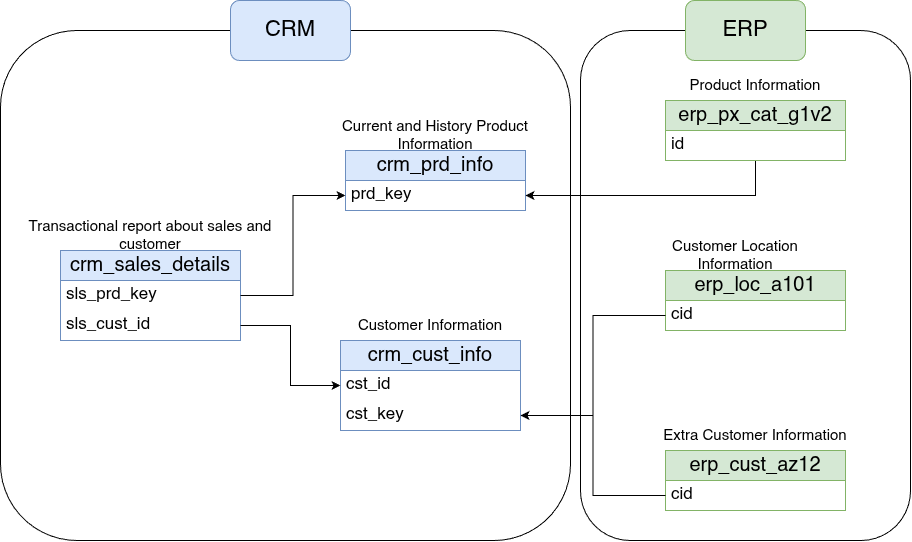

The diagram above was exported from draw.io. Its source (the exported page's mxGraphModel, read from the mxfile embedded in the PNG):
<mxGraphModel dx="1239" dy="711" grid="1" gridSize="10" guides="1" tooltips="1" connect="1" arrows="1" fold="1" page="1" pageScale="1" pageWidth="850" pageHeight="1100" math="0" shadow="0">
  <root>
    <mxCell id="0" />
    <mxCell id="1" parent="0" />
    <mxCell id="rUYZI8VNglMh6KBXIQ_V-5" parent="1" style="swimlane;fontStyle=0;childLayout=stackLayout;horizontal=1;startSize=30;horizontalStack=0;resizeParent=1;resizeParentMax=0;resizeLast=0;collapsible=1;marginBottom=0;whiteSpace=wrap;html=1;fillColor=#dae8fc;strokeColor=#6c8ebf;" value="&lt;font style=&quot;font-size: 20px;&quot;&gt;crm_cust_info&lt;/font&gt;" vertex="1">
      <mxGeometry height="90" width="180" x="340" y="360" as="geometry" />
    </mxCell>
    <mxCell id="rUYZI8VNglMh6KBXIQ_V-6" parent="rUYZI8VNglMh6KBXIQ_V-5" style="text;strokeColor=none;fillColor=none;align=left;verticalAlign=middle;spacingLeft=4;spacingRight=4;overflow=hidden;points=[[0,0.5],[1,0.5]];portConstraint=eastwest;rotatable=0;whiteSpace=wrap;html=1;" value="&lt;font style=&quot;font-size: 17px;&quot;&gt;cst_id&lt;/font&gt;" vertex="1">
      <mxGeometry height="30" width="180" y="30" as="geometry" />
    </mxCell>
    <mxCell id="rUYZI8VNglMh6KBXIQ_V-7" parent="rUYZI8VNglMh6KBXIQ_V-5" style="text;strokeColor=none;fillColor=none;align=left;verticalAlign=middle;spacingLeft=4;spacingRight=4;overflow=hidden;points=[[0,0.5],[1,0.5]];portConstraint=eastwest;rotatable=0;whiteSpace=wrap;html=1;" value="&lt;font style=&quot;font-size: 17px;&quot;&gt;cst_key&lt;/font&gt;" vertex="1">
      <mxGeometry height="30" width="180" y="60" as="geometry" />
    </mxCell>
    <mxCell id="rUYZI8VNglMh6KBXIQ_V-10" parent="1" style="text;html=1;whiteSpace=wrap;strokeColor=none;fillColor=none;align=center;verticalAlign=middle;rounded=0;" value="&lt;font style=&quot;font-size: 15px;&quot;&gt;Customer Information&lt;/font&gt;" vertex="1">
      <mxGeometry height="30" width="200" x="330" y="330" as="geometry" />
    </mxCell>
    <mxCell id="rUYZI8VNglMh6KBXIQ_V-11" parent="1" style="swimlane;fontStyle=0;childLayout=stackLayout;horizontal=1;startSize=30;horizontalStack=0;resizeParent=1;resizeParentMax=0;resizeLast=0;collapsible=1;marginBottom=0;whiteSpace=wrap;html=1;fillColor=#dae8fc;strokeColor=#6c8ebf;" value="&lt;span style=&quot;font-size: 20px;&quot;&gt;crm_prd_info&lt;/span&gt;" vertex="1">
      <mxGeometry height="60" width="180" x="345" y="170" as="geometry" />
    </mxCell>
    <mxCell id="rUYZI8VNglMh6KBXIQ_V-12" parent="rUYZI8VNglMh6KBXIQ_V-11" style="text;strokeColor=none;fillColor=none;align=left;verticalAlign=middle;spacingLeft=4;spacingRight=4;overflow=hidden;points=[[0,0.5],[1,0.5]];portConstraint=eastwest;rotatable=0;whiteSpace=wrap;html=1;" value="&lt;font style=&quot;font-size: 17px;&quot;&gt;prd_key&lt;/font&gt;" vertex="1">
      <mxGeometry height="30" width="180" y="30" as="geometry" />
    </mxCell>
    <mxCell id="rUYZI8VNglMh6KBXIQ_V-15" parent="1" style="text;html=1;whiteSpace=wrap;strokeColor=none;fillColor=none;align=center;verticalAlign=middle;rounded=0;" value="&lt;span style=&quot;font-size: 15px;&quot;&gt;Current and History Product Information&lt;/span&gt;" vertex="1">
      <mxGeometry height="30" width="250" x="310" y="140" as="geometry" />
    </mxCell>
    <mxCell id="rUYZI8VNglMh6KBXIQ_V-16" parent="1" style="swimlane;fontStyle=0;childLayout=stackLayout;horizontal=1;startSize=30;horizontalStack=0;resizeParent=1;resizeParentMax=0;resizeLast=0;collapsible=1;marginBottom=0;whiteSpace=wrap;html=1;fillColor=#dae8fc;strokeColor=#6c8ebf;" value="&lt;span style=&quot;font-size: 20px;&quot;&gt;crm_sales_details&lt;/span&gt;" vertex="1">
      <mxGeometry height="90" width="180" x="60" y="270" as="geometry" />
    </mxCell>
    <mxCell id="rUYZI8VNglMh6KBXIQ_V-17" parent="rUYZI8VNglMh6KBXIQ_V-16" style="text;strokeColor=none;fillColor=none;align=left;verticalAlign=middle;spacingLeft=4;spacingRight=4;overflow=hidden;points=[[0,0.5],[1,0.5]];portConstraint=eastwest;rotatable=0;whiteSpace=wrap;html=1;" value="&lt;font style=&quot;font-size: 17px;&quot;&gt;sls_prd_key&lt;/font&gt;" vertex="1">
      <mxGeometry height="30" width="180" y="30" as="geometry" />
    </mxCell>
    <mxCell id="rUYZI8VNglMh6KBXIQ_V-19" parent="rUYZI8VNglMh6KBXIQ_V-16" style="text;strokeColor=none;fillColor=none;align=left;verticalAlign=middle;spacingLeft=4;spacingRight=4;overflow=hidden;points=[[0,0.5],[1,0.5]];portConstraint=eastwest;rotatable=0;whiteSpace=wrap;html=1;" value="&lt;font style=&quot;font-size: 17px;&quot;&gt;sls_cust_id&lt;/font&gt;" vertex="1">
      <mxGeometry height="30" width="180" y="60" as="geometry" />
    </mxCell>
    <mxCell id="rUYZI8VNglMh6KBXIQ_V-20" parent="1" style="text;html=1;whiteSpace=wrap;strokeColor=none;fillColor=none;align=center;verticalAlign=middle;rounded=0;" value="&lt;span style=&quot;font-size: 15px;&quot;&gt;Transactional report about sales and customer&lt;/span&gt;" vertex="1">
      <mxGeometry height="30" width="280" x="10" y="240" as="geometry" />
    </mxCell>
    <mxCell id="rUYZI8VNglMh6KBXIQ_V-23" edge="1" parent="1" source="rUYZI8VNglMh6KBXIQ_V-17" style="edgeStyle=orthogonalEdgeStyle;rounded=0;orthogonalLoop=1;jettySize=auto;html=1;entryX=0;entryY=0.5;entryDx=0;entryDy=0;defaultLabelBackgroundColor=page;labelPadding=0 4;" target="rUYZI8VNglMh6KBXIQ_V-12">
      <mxGeometry relative="1" as="geometry" />
    </mxCell>
    <mxCell id="rUYZI8VNglMh6KBXIQ_V-24" edge="1" parent="1" source="rUYZI8VNglMh6KBXIQ_V-19" style="edgeStyle=orthogonalEdgeStyle;rounded=0;orthogonalLoop=1;jettySize=auto;html=1;entryX=0;entryY=0.5;entryDx=0;entryDy=0;defaultLabelBackgroundColor=page;labelPadding=0 4;" target="rUYZI8VNglMh6KBXIQ_V-6">
      <mxGeometry relative="1" as="geometry" />
    </mxCell>
    <mxCell id="rUYZI8VNglMh6KBXIQ_V-25" parent="1" style="swimlane;fontStyle=0;childLayout=stackLayout;horizontal=1;startSize=30;horizontalStack=0;resizeParent=1;resizeParentMax=0;resizeLast=0;collapsible=1;marginBottom=0;whiteSpace=wrap;html=1;fillColor=#d5e8d4;strokeColor=#82b366;" value="&lt;span style=&quot;font-size: 20px;&quot;&gt;erp_cust_az12&lt;/span&gt;" vertex="1">
      <mxGeometry height="60" width="180" x="665" y="470" as="geometry" />
    </mxCell>
    <mxCell id="rUYZI8VNglMh6KBXIQ_V-26" parent="rUYZI8VNglMh6KBXIQ_V-25" style="text;strokeColor=none;fillColor=none;align=left;verticalAlign=middle;spacingLeft=4;spacingRight=4;overflow=hidden;points=[[0,0.5],[1,0.5]];portConstraint=eastwest;rotatable=0;whiteSpace=wrap;html=1;" value="&lt;font style=&quot;font-size: 17px;&quot;&gt;cid&lt;/font&gt;" vertex="1">
      <mxGeometry height="30" width="180" y="30" as="geometry" />
    </mxCell>
    <mxCell id="rUYZI8VNglMh6KBXIQ_V-29" parent="1" style="text;html=1;whiteSpace=wrap;strokeColor=none;fillColor=none;align=center;verticalAlign=middle;rounded=0;" value="&lt;font style=&quot;font-size: 15px;&quot;&gt;Extra Customer Information&lt;/font&gt;" vertex="1">
      <mxGeometry height="30" width="200" x="655" y="440" as="geometry" />
    </mxCell>
    <mxCell id="rUYZI8VNglMh6KBXIQ_V-30" parent="1" style="swimlane;fontStyle=0;childLayout=stackLayout;horizontal=1;startSize=30;horizontalStack=0;resizeParent=1;resizeParentMax=0;resizeLast=0;collapsible=1;marginBottom=0;whiteSpace=wrap;html=1;fillColor=#d5e8d4;strokeColor=#82b366;" value="&lt;span style=&quot;font-size: 20px;&quot;&gt;erp_loc_a101&lt;/span&gt;" vertex="1">
      <mxGeometry height="60" width="180" x="665" y="290" as="geometry" />
    </mxCell>
    <mxCell id="rUYZI8VNglMh6KBXIQ_V-31" parent="rUYZI8VNglMh6KBXIQ_V-30" style="text;strokeColor=none;fillColor=none;align=left;verticalAlign=middle;spacingLeft=4;spacingRight=4;overflow=hidden;points=[[0,0.5],[1,0.5]];portConstraint=eastwest;rotatable=0;whiteSpace=wrap;html=1;" value="&lt;font style=&quot;font-size: 17px;&quot;&gt;cid&lt;/font&gt;" vertex="1">
      <mxGeometry height="30" width="180" y="30" as="geometry" />
    </mxCell>
    <mxCell id="rUYZI8VNglMh6KBXIQ_V-33" parent="1" style="text;html=1;whiteSpace=wrap;strokeColor=none;fillColor=none;align=center;verticalAlign=middle;rounded=0;" value="&lt;font style=&quot;font-size: 15px;&quot;&gt;Customer Location Information&lt;/font&gt;" vertex="1">
      <mxGeometry height="30" width="200" x="635" y="260" as="geometry" />
    </mxCell>
    <mxCell id="rUYZI8VNglMh6KBXIQ_V-46" edge="1" parent="1" source="rUYZI8VNglMh6KBXIQ_V-34" style="edgeStyle=orthogonalEdgeStyle;rounded=0;orthogonalLoop=1;jettySize=auto;html=1;entryX=1;entryY=0.5;entryDx=0;entryDy=0;defaultLabelBackgroundColor=page;labelPadding=0 4;" target="rUYZI8VNglMh6KBXIQ_V-12">
      <mxGeometry relative="1" as="geometry" />
    </mxCell>
    <mxCell id="rUYZI8VNglMh6KBXIQ_V-34" parent="1" style="swimlane;fontStyle=0;childLayout=stackLayout;horizontal=1;startSize=30;horizontalStack=0;resizeParent=1;resizeParentMax=0;resizeLast=0;collapsible=1;marginBottom=0;whiteSpace=wrap;html=1;fillColor=#d5e8d4;strokeColor=#82b366;" value="&lt;span style=&quot;font-size: 20px;&quot;&gt;erp_px_cat_g1v2&lt;/span&gt;" vertex="1">
      <mxGeometry height="60" width="180" x="665" y="120" as="geometry" />
    </mxCell>
    <mxCell id="rUYZI8VNglMh6KBXIQ_V-35" parent="rUYZI8VNglMh6KBXIQ_V-34" style="text;strokeColor=none;fillColor=none;align=left;verticalAlign=middle;spacingLeft=4;spacingRight=4;overflow=hidden;points=[[0,0.5],[1,0.5]];portConstraint=eastwest;rotatable=0;whiteSpace=wrap;html=1;" value="&lt;font style=&quot;font-size: 17px;&quot;&gt;id&lt;/font&gt;" vertex="1">
      <mxGeometry height="30" width="180" y="30" as="geometry" />
    </mxCell>
    <mxCell id="rUYZI8VNglMh6KBXIQ_V-37" parent="1" style="text;html=1;whiteSpace=wrap;strokeColor=none;fillColor=none;align=center;verticalAlign=middle;rounded=0;" value="&lt;font style=&quot;font-size: 15px;&quot;&gt;Product Information&lt;/font&gt;" vertex="1">
      <mxGeometry height="30" width="200" x="655" y="90" as="geometry" />
    </mxCell>
    <mxCell id="rUYZI8VNglMh6KBXIQ_V-41" edge="1" parent="1" source="rUYZI8VNglMh6KBXIQ_V-31" style="edgeStyle=orthogonalEdgeStyle;rounded=0;orthogonalLoop=1;jettySize=auto;html=1;entryX=1;entryY=0.5;entryDx=0;entryDy=0;defaultLabelBackgroundColor=page;labelPadding=0 4;" target="rUYZI8VNglMh6KBXIQ_V-7">
      <mxGeometry relative="1" as="geometry" />
    </mxCell>
    <mxCell id="rUYZI8VNglMh6KBXIQ_V-45" edge="1" parent="1" source="rUYZI8VNglMh6KBXIQ_V-26" style="edgeStyle=orthogonalEdgeStyle;rounded=0;orthogonalLoop=1;jettySize=auto;html=1;defaultLabelBackgroundColor=page;labelPadding=0 4;" target="rUYZI8VNglMh6KBXIQ_V-7">
      <mxGeometry relative="1" as="geometry" />
    </mxCell>
    <mxCell id="rUYZI8VNglMh6KBXIQ_V-47" parent="1" style="rounded=1;whiteSpace=wrap;html=1;roundedPerimeter=1;fillColor=none;" value="" vertex="1">
      <mxGeometry height="510" width="570" y="50" as="geometry" />
    </mxCell>
    <mxCell id="rUYZI8VNglMh6KBXIQ_V-49" parent="1" style="rounded=1;whiteSpace=wrap;html=1;roundedPerimeter=1;fillColor=#dae8fc;strokeColor=#6c8ebf;" value="&lt;font style=&quot;font-size: 22px;&quot;&gt;CRM&lt;/font&gt;" vertex="1">
      <mxGeometry height="60" width="120" x="230" y="20" as="geometry" />
    </mxCell>
    <mxCell id="rUYZI8VNglMh6KBXIQ_V-51" parent="1" style="rounded=1;whiteSpace=wrap;html=1;roundedPerimeter=1;fillColor=none;" value="" vertex="1">
      <mxGeometry height="510" width="330" x="580" y="50" as="geometry" />
    </mxCell>
    <mxCell id="rUYZI8VNglMh6KBXIQ_V-52" parent="1" style="rounded=1;whiteSpace=wrap;html=1;roundedPerimeter=1;fillColor=#d5e8d4;strokeColor=#82b366;" value="&lt;font style=&quot;font-size: 22px;&quot;&gt;ERP&lt;/font&gt;" vertex="1">
      <mxGeometry height="60" width="120" x="685" y="20" as="geometry" />
    </mxCell>
  </root>
</mxGraphModel>